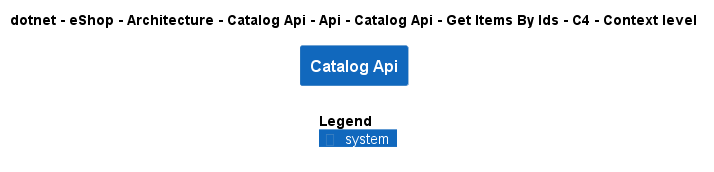

The diagram above was rendered by PlantUML. Its source (embedded in the PNG):
@startuml
!include ..\..\..\..\..\..\..\..\..\..\..\.c4s\C4_Context.puml

AddElementTag("c4interflow:lifecycle:new", $bgColor=green, $fontColor=#ffffff, $borderColor=green, $shadowing="False")
AddElementTag("c4interflow:lifecycle:changed", $bgColor=orange, $fontColor=#ffffff, $borderColor=orange, $shadowing="False")
AddElementTag("c4interflow:lifecycle:removed", $bgColor=red, $fontColor=#ffffff, $borderColor=red, $shadowing="False")

AddRelTag("c4interflow:lifecycle:new", $textColor=green, $lineColor=green)
AddRelTag("c4interflow:lifecycle:changed", $textColor=orange, $lineColor=orange)
AddRelTag("c4interflow:lifecycle:removed", $textColor=red, $lineColor=red)

SHOW_PERSON_PORTRAIT()
LAYOUT_TOP_DOWN()

skinparam linetype polyline

title dotnet - eShop - Architecture - Catalog Api - Api - Catalog Api - Get Items By Ids - C4 - Context level

System(dotnet.eShop.Architecture.SoftwareSystems.CatalogApi, "Catalog Api", "")



SHOW_LEGEND()
@enduml